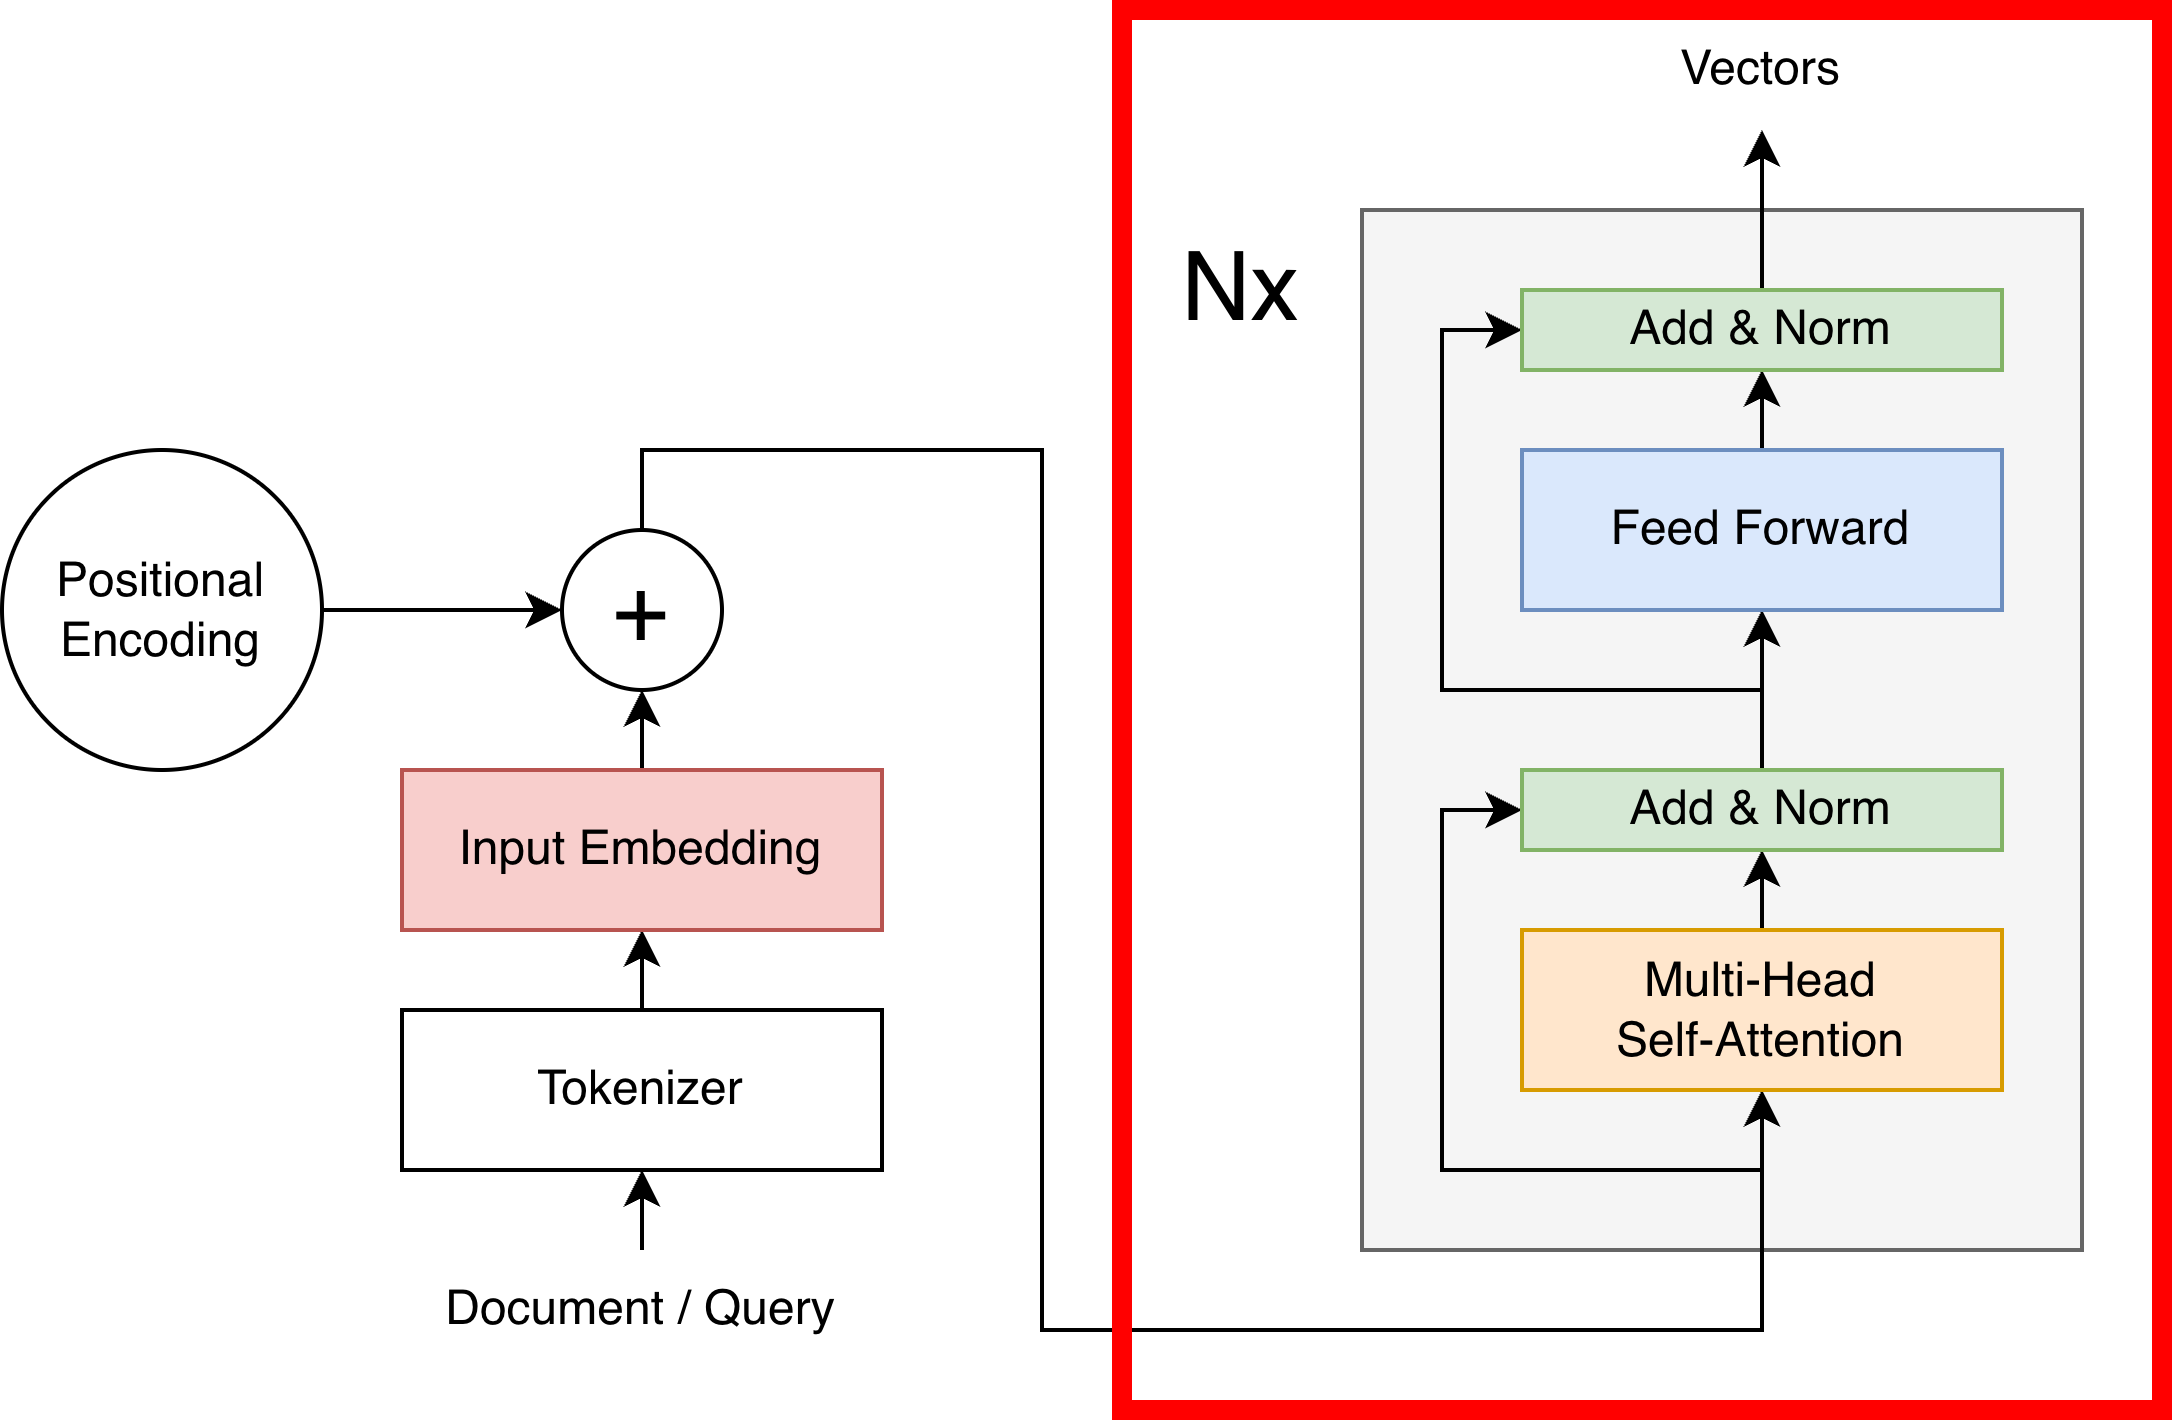

The diagram above was exported from draw.io. Its source (the exported page's mxGraphModel, read from the mxfile embedded in the PNG):
<mxGraphModel dx="946" dy="576" grid="1" gridSize="10" guides="1" tooltips="1" connect="1" arrows="1" fold="1" page="1" pageScale="1" pageWidth="827" pageHeight="1169" math="0" shadow="0">
  <root>
    <mxCell id="0" />
    <mxCell id="1" parent="0" />
    <mxCell id="a21oSKhl6_YRW6OADB75-21" value="" style="rounded=0;whiteSpace=wrap;html=1;fillColor=#f5f5f5;fontColor=#333333;strokeColor=#666666;" parent="1" vertex="1">
      <mxGeometry x="380" y="90" width="180" height="260" as="geometry" />
    </mxCell>
    <mxCell id="a21oSKhl6_YRW6OADB75-5" style="edgeStyle=orthogonalEdgeStyle;rounded=0;orthogonalLoop=1;jettySize=auto;html=1;exitX=0.5;exitY=0;exitDx=0;exitDy=0;entryX=0.5;entryY=1;entryDx=0;entryDy=0;" parent="1" source="a21oSKhl6_YRW6OADB75-1" target="a21oSKhl6_YRW6OADB75-2" edge="1">
      <mxGeometry relative="1" as="geometry" />
    </mxCell>
    <mxCell id="a21oSKhl6_YRW6OADB75-1" value="Tokenizer" style="rounded=0;whiteSpace=wrap;html=1;" parent="1" vertex="1">
      <mxGeometry x="140" y="290" width="120" height="40" as="geometry" />
    </mxCell>
    <mxCell id="a21oSKhl6_YRW6OADB75-6" style="edgeStyle=orthogonalEdgeStyle;rounded=0;orthogonalLoop=1;jettySize=auto;html=1;exitX=0.5;exitY=0;exitDx=0;exitDy=0;entryX=0.5;entryY=1;entryDx=0;entryDy=0;" parent="1" source="a21oSKhl6_YRW6OADB75-2" target="a21oSKhl6_YRW6OADB75-4" edge="1">
      <mxGeometry relative="1" as="geometry" />
    </mxCell>
    <mxCell id="a21oSKhl6_YRW6OADB75-2" value="Input Embedding" style="rounded=0;whiteSpace=wrap;html=1;fillColor=#f8cecc;strokeColor=#b85450;" parent="1" vertex="1">
      <mxGeometry x="140" y="230" width="120" height="40" as="geometry" />
    </mxCell>
    <mxCell id="a21oSKhl6_YRW6OADB75-7" style="edgeStyle=orthogonalEdgeStyle;rounded=0;orthogonalLoop=1;jettySize=auto;html=1;exitX=1;exitY=0.5;exitDx=0;exitDy=0;entryX=0;entryY=0.5;entryDx=0;entryDy=0;" parent="1" source="a21oSKhl6_YRW6OADB75-3" target="a21oSKhl6_YRW6OADB75-4" edge="1">
      <mxGeometry relative="1" as="geometry" />
    </mxCell>
    <mxCell id="a21oSKhl6_YRW6OADB75-3" value="Positional&lt;br&gt;Encoding" style="ellipse;whiteSpace=wrap;html=1;aspect=fixed;" parent="1" vertex="1">
      <mxGeometry x="40" y="150" width="80" height="80" as="geometry" />
    </mxCell>
    <mxCell id="a21oSKhl6_YRW6OADB75-10" style="edgeStyle=orthogonalEdgeStyle;rounded=0;orthogonalLoop=1;jettySize=auto;html=1;exitX=0.5;exitY=0;exitDx=0;exitDy=0;entryX=0.5;entryY=1;entryDx=0;entryDy=0;" parent="1" source="a21oSKhl6_YRW6OADB75-4" target="a21oSKhl6_YRW6OADB75-8" edge="1">
      <mxGeometry relative="1" as="geometry">
        <Array as="points">
          <mxPoint x="200" y="150" />
          <mxPoint x="300" y="150" />
          <mxPoint x="300" y="370" />
          <mxPoint x="480" y="370" />
        </Array>
      </mxGeometry>
    </mxCell>
    <mxCell id="a21oSKhl6_YRW6OADB75-23" style="edgeStyle=orthogonalEdgeStyle;rounded=0;orthogonalLoop=1;jettySize=auto;html=1;entryX=0;entryY=0.5;entryDx=0;entryDy=0;" parent="1" target="a21oSKhl6_YRW6OADB75-9" edge="1">
      <mxGeometry relative="1" as="geometry">
        <Array as="points">
          <mxPoint x="400" y="330" />
          <mxPoint x="400" y="240" />
        </Array>
        <mxPoint x="480" y="330" as="sourcePoint" />
      </mxGeometry>
    </mxCell>
    <mxCell id="a21oSKhl6_YRW6OADB75-4" value="+" style="ellipse;whiteSpace=wrap;html=1;aspect=fixed;labelBackgroundColor=default;fontSize=24;" parent="1" vertex="1">
      <mxGeometry x="180" y="170" width="40" height="40" as="geometry" />
    </mxCell>
    <mxCell id="a21oSKhl6_YRW6OADB75-12" style="edgeStyle=orthogonalEdgeStyle;rounded=0;orthogonalLoop=1;jettySize=auto;html=1;exitX=0.5;exitY=0;exitDx=0;exitDy=0;entryX=0.5;entryY=1;entryDx=0;entryDy=0;" parent="1" source="a21oSKhl6_YRW6OADB75-8" target="a21oSKhl6_YRW6OADB75-9" edge="1">
      <mxGeometry relative="1" as="geometry" />
    </mxCell>
    <mxCell id="a21oSKhl6_YRW6OADB75-8" value="Multi-Head&lt;br&gt;Self-Attention" style="rounded=0;whiteSpace=wrap;html=1;fillColor=#ffe6cc;strokeColor=#d79b00;" parent="1" vertex="1">
      <mxGeometry x="420" y="270" width="120" height="40" as="geometry" />
    </mxCell>
    <mxCell id="a21oSKhl6_YRW6OADB75-16" style="edgeStyle=orthogonalEdgeStyle;rounded=0;orthogonalLoop=1;jettySize=auto;html=1;exitX=0.5;exitY=0;exitDx=0;exitDy=0;entryX=0.5;entryY=1;entryDx=0;entryDy=0;" parent="1" source="a21oSKhl6_YRW6OADB75-9" target="a21oSKhl6_YRW6OADB75-14" edge="1">
      <mxGeometry relative="1" as="geometry" />
    </mxCell>
    <mxCell id="a21oSKhl6_YRW6OADB75-24" style="edgeStyle=orthogonalEdgeStyle;rounded=0;orthogonalLoop=1;jettySize=auto;html=1;exitX=0.5;exitY=0;exitDx=0;exitDy=0;entryX=0;entryY=0.5;entryDx=0;entryDy=0;" parent="1" source="a21oSKhl6_YRW6OADB75-9" target="a21oSKhl6_YRW6OADB75-15" edge="1">
      <mxGeometry relative="1" as="geometry">
        <Array as="points">
          <mxPoint x="480" y="210" />
          <mxPoint x="400" y="210" />
          <mxPoint x="400" y="120" />
        </Array>
      </mxGeometry>
    </mxCell>
    <mxCell id="a21oSKhl6_YRW6OADB75-9" value="Add &amp;amp; Norm" style="rounded=0;whiteSpace=wrap;html=1;fillColor=#d5e8d4;strokeColor=#82b366;" parent="1" vertex="1">
      <mxGeometry x="420" y="230" width="120" height="20" as="geometry" />
    </mxCell>
    <mxCell id="a21oSKhl6_YRW6OADB75-17" style="edgeStyle=orthogonalEdgeStyle;rounded=0;orthogonalLoop=1;jettySize=auto;html=1;exitX=0.5;exitY=0;exitDx=0;exitDy=0;entryX=0.5;entryY=1;entryDx=0;entryDy=0;" parent="1" source="a21oSKhl6_YRW6OADB75-14" target="a21oSKhl6_YRW6OADB75-15" edge="1">
      <mxGeometry relative="1" as="geometry" />
    </mxCell>
    <mxCell id="a21oSKhl6_YRW6OADB75-14" value="Feed Forward" style="rounded=0;whiteSpace=wrap;html=1;fillColor=#dae8fc;strokeColor=#6c8ebf;" parent="1" vertex="1">
      <mxGeometry x="420" y="150" width="120" height="40" as="geometry" />
    </mxCell>
    <mxCell id="a21oSKhl6_YRW6OADB75-28" style="edgeStyle=orthogonalEdgeStyle;rounded=0;orthogonalLoop=1;jettySize=auto;html=1;exitX=0.5;exitY=0;exitDx=0;exitDy=0;entryX=0.5;entryY=1;entryDx=0;entryDy=0;" parent="1" source="a21oSKhl6_YRW6OADB75-15" target="a21oSKhl6_YRW6OADB75-27" edge="1">
      <mxGeometry relative="1" as="geometry" />
    </mxCell>
    <mxCell id="a21oSKhl6_YRW6OADB75-15" value="Add &amp;amp; Norm" style="rounded=0;whiteSpace=wrap;html=1;fillColor=#d5e8d4;strokeColor=#82b366;" parent="1" vertex="1">
      <mxGeometry x="420" y="110" width="120" height="20" as="geometry" />
    </mxCell>
    <mxCell id="a21oSKhl6_YRW6OADB75-20" style="edgeStyle=orthogonalEdgeStyle;rounded=0;orthogonalLoop=1;jettySize=auto;html=1;exitX=0.5;exitY=0;exitDx=0;exitDy=0;entryX=0.5;entryY=1;entryDx=0;entryDy=0;" parent="1" source="a21oSKhl6_YRW6OADB75-19" target="a21oSKhl6_YRW6OADB75-1" edge="1">
      <mxGeometry relative="1" as="geometry" />
    </mxCell>
    <mxCell id="a21oSKhl6_YRW6OADB75-19" value="Document / Query" style="text;html=1;align=center;verticalAlign=middle;whiteSpace=wrap;rounded=0;" parent="1" vertex="1">
      <mxGeometry x="140" y="350" width="120" height="30" as="geometry" />
    </mxCell>
    <mxCell id="a21oSKhl6_YRW6OADB75-26" value="Nx" style="text;html=1;align=center;verticalAlign=middle;whiteSpace=wrap;rounded=0;labelBackgroundColor=default;fontSize=24;" parent="1" vertex="1">
      <mxGeometry x="330" y="90" width="40" height="40" as="geometry" />
    </mxCell>
    <mxCell id="a21oSKhl6_YRW6OADB75-27" value="Vectors" style="text;html=1;align=center;verticalAlign=middle;whiteSpace=wrap;rounded=0;" parent="1" vertex="1">
      <mxGeometry x="450" y="40" width="60" height="30" as="geometry" />
    </mxCell>
    <mxCell id="vgHtqSzzJILK0bC-4ju2-1" value="" style="rounded=0;whiteSpace=wrap;html=1;strokeColor=#FF0000;strokeWidth=5;fillColor=none;" vertex="1" parent="1">
      <mxGeometry x="320" y="40" width="260" height="350" as="geometry" />
    </mxCell>
  </root>
</mxGraphModel>